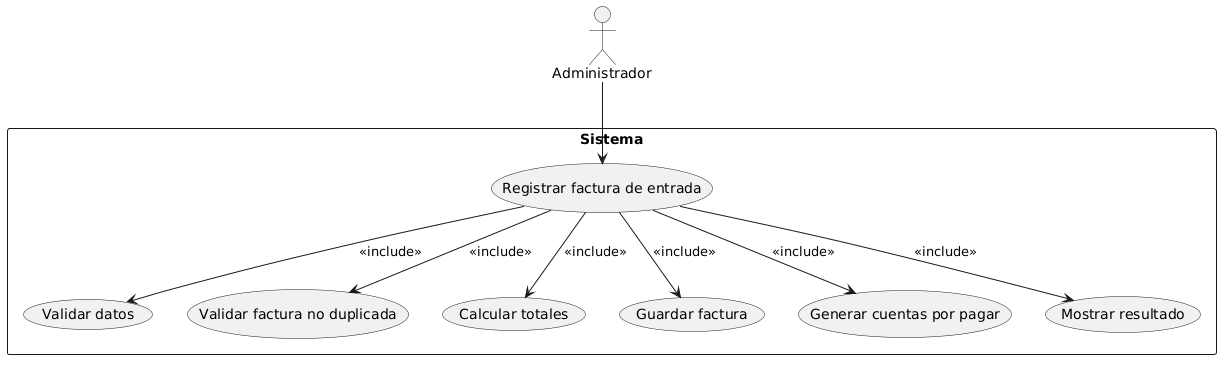

The diagram above was rendered by PlantUML. Its source (embedded in the PNG):
@startuml
actor Administrador

rectangle Sistema {
  Administrador --> (Registrar factura de entrada)

  (Registrar factura de entrada) --> (Validar datos) : <<include>>
  (Registrar factura de entrada) --> (Validar factura no duplicada) : <<include>>
  (Registrar factura de entrada) --> (Calcular totales) : <<include>>
  (Registrar factura de entrada) --> (Guardar factura) : <<include>>
  (Registrar factura de entrada) --> (Generar cuentas por pagar) : <<include>>
  (Registrar factura de entrada) --> (Mostrar resultado) : <<include>>
}
@enduml